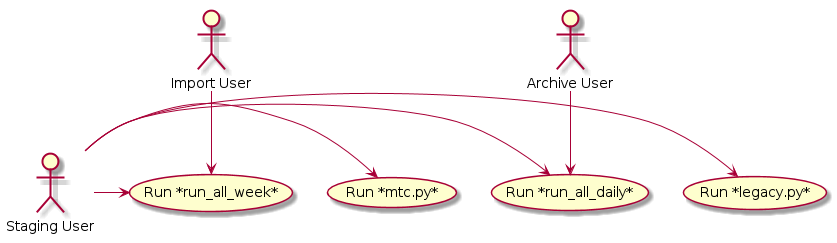

The diagram above was rendered by PlantUML. Its source (embedded in the PNG):
@startuml
:Staging User: as S
:Import User: as I
:Archive User: as A
(Run *mtc.py*) as mtc
(Run *legacy.py*) as legacy
(Run *run_all_week*) as run_all_week
(Run *run_all_daily*) as run_all_daily

S -> mtc
S -> legacy
S -> run_all_week
S -> run_all_daily
I --> run_all_week
A --> run_all_daily

@enduml